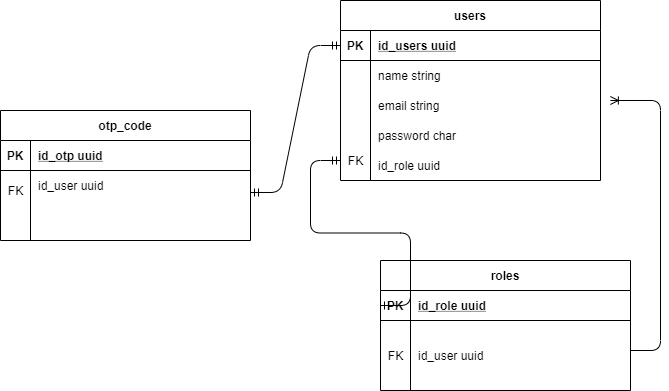

The diagram above was exported from draw.io. Its source (the exported page's mxGraphModel, read from the mxfile embedded in the PNG):
<mxGraphModel dx="868" dy="482" grid="1" gridSize="10" guides="1" tooltips="1" connect="1" arrows="1" fold="1" page="1" pageScale="1" pageWidth="850" pageHeight="1100" math="0" shadow="0" extFonts="Permanent Marker^https://fonts.googleapis.com/css?family=Permanent+Marker">
  <root>
    <mxCell id="0" />
    <mxCell id="1" parent="0" />
    <mxCell id="zCfyI6hdHEBbAIqRKRUE-11" value="email string" style="shape=partialRectangle;overflow=hidden;connectable=0;fillColor=none;top=0;left=0;bottom=0;right=0;align=left;spacingLeft=6;" parent="1" vertex="1">
      <mxGeometry x="440" y="110" width="230" height="30" as="geometry" />
    </mxCell>
    <mxCell id="zCfyI6hdHEBbAIqRKRUE-12" value="password char" style="shape=partialRectangle;overflow=hidden;connectable=0;fillColor=none;top=0;left=0;bottom=0;right=0;align=left;spacingLeft=6;" parent="1" vertex="1">
      <mxGeometry x="440" y="140" width="230" height="30" as="geometry" />
    </mxCell>
    <mxCell id="C-vyLk0tnHw3VtMMgP7b-23" value="users" style="shape=table;startSize=30;container=1;collapsible=1;childLayout=tableLayout;fixedRows=1;rowLines=0;fontStyle=1;align=center;resizeLast=1;" parent="1" vertex="1">
      <mxGeometry x="410" y="20" width="260" height="180" as="geometry" />
    </mxCell>
    <mxCell id="C-vyLk0tnHw3VtMMgP7b-24" value="" style="shape=partialRectangle;collapsible=0;dropTarget=0;pointerEvents=0;fillColor=none;points=[[0,0.5],[1,0.5]];portConstraint=eastwest;top=0;left=0;right=0;bottom=1;" parent="C-vyLk0tnHw3VtMMgP7b-23" vertex="1">
      <mxGeometry y="30" width="260" height="30" as="geometry" />
    </mxCell>
    <mxCell id="C-vyLk0tnHw3VtMMgP7b-25" value="PK" style="shape=partialRectangle;overflow=hidden;connectable=0;fillColor=none;top=0;left=0;bottom=0;right=0;fontStyle=1;" parent="C-vyLk0tnHw3VtMMgP7b-24" vertex="1">
      <mxGeometry width="30" height="30" as="geometry" />
    </mxCell>
    <mxCell id="C-vyLk0tnHw3VtMMgP7b-26" value="id_users uuid" style="shape=partialRectangle;overflow=hidden;connectable=0;fillColor=none;top=0;left=0;bottom=0;right=0;align=left;spacingLeft=6;fontStyle=5;" parent="C-vyLk0tnHw3VtMMgP7b-24" vertex="1">
      <mxGeometry x="30" width="230" height="30" as="geometry" />
    </mxCell>
    <mxCell id="C-vyLk0tnHw3VtMMgP7b-27" value="" style="shape=partialRectangle;collapsible=0;dropTarget=0;pointerEvents=0;fillColor=none;points=[[0,0.5],[1,0.5]];portConstraint=eastwest;top=0;left=0;right=0;bottom=0;" parent="C-vyLk0tnHw3VtMMgP7b-23" vertex="1">
      <mxGeometry y="60" width="260" height="30" as="geometry" />
    </mxCell>
    <mxCell id="C-vyLk0tnHw3VtMMgP7b-28" value="" style="shape=partialRectangle;overflow=hidden;connectable=0;fillColor=none;top=0;left=0;bottom=0;right=0;" parent="C-vyLk0tnHw3VtMMgP7b-27" vertex="1">
      <mxGeometry width="30" height="30" as="geometry" />
    </mxCell>
    <mxCell id="C-vyLk0tnHw3VtMMgP7b-29" value="name string" style="shape=partialRectangle;overflow=hidden;connectable=0;fillColor=none;top=0;left=0;bottom=0;right=0;align=left;spacingLeft=6;" parent="C-vyLk0tnHw3VtMMgP7b-27" vertex="1">
      <mxGeometry x="30" width="230" height="30" as="geometry" />
    </mxCell>
    <mxCell id="C-vyLk0tnHw3VtMMgP7b-13" value="otp_code" style="shape=table;startSize=30;container=1;collapsible=1;childLayout=tableLayout;fixedRows=1;rowLines=0;fontStyle=1;align=center;resizeLast=1;" parent="1" vertex="1">
      <mxGeometry x="70" y="130" width="250" height="130" as="geometry" />
    </mxCell>
    <mxCell id="C-vyLk0tnHw3VtMMgP7b-14" value="" style="shape=partialRectangle;collapsible=0;dropTarget=0;pointerEvents=0;fillColor=none;points=[[0,0.5],[1,0.5]];portConstraint=eastwest;top=0;left=0;right=0;bottom=1;" parent="C-vyLk0tnHw3VtMMgP7b-13" vertex="1">
      <mxGeometry y="30" width="250" height="30" as="geometry" />
    </mxCell>
    <mxCell id="C-vyLk0tnHw3VtMMgP7b-15" value="PK" style="shape=partialRectangle;overflow=hidden;connectable=0;fillColor=none;top=0;left=0;bottom=0;right=0;fontStyle=1;" parent="C-vyLk0tnHw3VtMMgP7b-14" vertex="1">
      <mxGeometry width="30" height="30" as="geometry" />
    </mxCell>
    <mxCell id="C-vyLk0tnHw3VtMMgP7b-16" value="id_otp uuid" style="shape=partialRectangle;overflow=hidden;connectable=0;fillColor=none;top=0;left=0;bottom=0;right=0;align=left;spacingLeft=6;fontStyle=5;" parent="C-vyLk0tnHw3VtMMgP7b-14" vertex="1">
      <mxGeometry x="30" width="220" height="30" as="geometry" />
    </mxCell>
    <mxCell id="C-vyLk0tnHw3VtMMgP7b-17" value="" style="shape=partialRectangle;collapsible=0;dropTarget=0;pointerEvents=0;fillColor=none;points=[[0,0.5],[1,0.5]];portConstraint=eastwest;top=0;left=0;right=0;bottom=0;" parent="C-vyLk0tnHw3VtMMgP7b-13" vertex="1">
      <mxGeometry y="60" width="250" height="30" as="geometry" />
    </mxCell>
    <mxCell id="C-vyLk0tnHw3VtMMgP7b-18" value="" style="shape=partialRectangle;overflow=hidden;connectable=0;fillColor=none;top=0;left=0;bottom=0;right=0;" parent="C-vyLk0tnHw3VtMMgP7b-17" vertex="1">
      <mxGeometry width="30" height="30" as="geometry" />
    </mxCell>
    <mxCell id="C-vyLk0tnHw3VtMMgP7b-19" value="id_user uuid" style="shape=partialRectangle;overflow=hidden;connectable=0;fillColor=none;top=0;left=0;bottom=0;right=0;align=left;spacingLeft=6;" parent="C-vyLk0tnHw3VtMMgP7b-17" vertex="1">
      <mxGeometry x="30" width="220" height="30" as="geometry" />
    </mxCell>
    <mxCell id="C-vyLk0tnHw3VtMMgP7b-20" value="" style="shape=partialRectangle;collapsible=0;dropTarget=0;pointerEvents=0;fillColor=none;points=[[0,0.5],[1,0.5]];portConstraint=eastwest;top=0;left=0;right=0;bottom=0;" parent="C-vyLk0tnHw3VtMMgP7b-13" vertex="1">
      <mxGeometry y="90" width="250" height="30" as="geometry" />
    </mxCell>
    <mxCell id="C-vyLk0tnHw3VtMMgP7b-21" value="" style="shape=partialRectangle;overflow=hidden;connectable=0;fillColor=none;top=0;left=0;bottom=0;right=0;" parent="C-vyLk0tnHw3VtMMgP7b-20" vertex="1">
      <mxGeometry width="30" height="30" as="geometry" />
    </mxCell>
    <mxCell id="C-vyLk0tnHw3VtMMgP7b-22" value="" style="shape=partialRectangle;overflow=hidden;connectable=0;fillColor=none;top=0;left=0;bottom=0;right=0;align=left;spacingLeft=6;" parent="C-vyLk0tnHw3VtMMgP7b-20" vertex="1">
      <mxGeometry x="30" width="220" height="30" as="geometry" />
    </mxCell>
    <mxCell id="zCfyI6hdHEBbAIqRKRUE-14" value="" style="edgeStyle=entityRelationEdgeStyle;fontSize=12;html=1;endArrow=ERoneToMany;entryX=1.038;entryY=1.333;entryDx=0;entryDy=0;entryPerimeter=0;" parent="1" target="C-vyLk0tnHw3VtMMgP7b-27" edge="1">
      <mxGeometry width="100" height="100" relative="1" as="geometry">
        <mxPoint x="700" y="370" as="sourcePoint" />
        <mxPoint x="780" y="90" as="targetPoint" />
      </mxGeometry>
    </mxCell>
    <mxCell id="zCfyI6hdHEBbAIqRKRUE-1" value="roles" style="shape=table;startSize=30;container=1;collapsible=1;childLayout=tableLayout;fixedRows=1;rowLines=0;fontStyle=1;align=center;resizeLast=1;" parent="1" vertex="1">
      <mxGeometry x="450" y="280" width="250" height="130" as="geometry" />
    </mxCell>
    <mxCell id="zCfyI6hdHEBbAIqRKRUE-2" value="" style="shape=partialRectangle;collapsible=0;dropTarget=0;pointerEvents=0;fillColor=none;points=[[0,0.5],[1,0.5]];portConstraint=eastwest;top=0;left=0;right=0;bottom=1;" parent="zCfyI6hdHEBbAIqRKRUE-1" vertex="1">
      <mxGeometry y="30" width="250" height="30" as="geometry" />
    </mxCell>
    <mxCell id="zCfyI6hdHEBbAIqRKRUE-3" value="PK" style="shape=partialRectangle;overflow=hidden;connectable=0;fillColor=none;top=0;left=0;bottom=0;right=0;fontStyle=1;" parent="zCfyI6hdHEBbAIqRKRUE-2" vertex="1">
      <mxGeometry width="30" height="30" as="geometry" />
    </mxCell>
    <mxCell id="zCfyI6hdHEBbAIqRKRUE-4" value="id_role uuid" style="shape=partialRectangle;overflow=hidden;connectable=0;fillColor=none;top=0;left=0;bottom=0;right=0;align=left;spacingLeft=6;fontStyle=5;" parent="zCfyI6hdHEBbAIqRKRUE-2" vertex="1">
      <mxGeometry x="30" width="220" height="30" as="geometry" />
    </mxCell>
    <mxCell id="zCfyI6hdHEBbAIqRKRUE-5" value="" style="shape=partialRectangle;collapsible=0;dropTarget=0;pointerEvents=0;fillColor=none;points=[[0,0.5],[1,0.5]];portConstraint=eastwest;top=0;left=0;right=0;bottom=0;" parent="zCfyI6hdHEBbAIqRKRUE-1" vertex="1">
      <mxGeometry y="60" width="250" height="30" as="geometry" />
    </mxCell>
    <mxCell id="zCfyI6hdHEBbAIqRKRUE-6" value="" style="shape=partialRectangle;overflow=hidden;connectable=0;fillColor=none;top=0;left=0;bottom=0;right=0;" parent="zCfyI6hdHEBbAIqRKRUE-5" vertex="1">
      <mxGeometry width="30" height="30" as="geometry" />
    </mxCell>
    <mxCell id="zCfyI6hdHEBbAIqRKRUE-7" value="" style="shape=partialRectangle;overflow=hidden;connectable=0;fillColor=none;top=0;left=0;bottom=0;right=0;align=left;spacingLeft=6;" parent="zCfyI6hdHEBbAIqRKRUE-5" vertex="1">
      <mxGeometry x="30" width="220" height="30" as="geometry" />
    </mxCell>
    <mxCell id="zCfyI6hdHEBbAIqRKRUE-8" value="" style="shape=partialRectangle;collapsible=0;dropTarget=0;pointerEvents=0;fillColor=none;points=[[0,0.5],[1,0.5]];portConstraint=eastwest;top=0;left=0;right=0;bottom=0;" parent="zCfyI6hdHEBbAIqRKRUE-1" vertex="1">
      <mxGeometry y="90" width="250" height="30" as="geometry" />
    </mxCell>
    <mxCell id="zCfyI6hdHEBbAIqRKRUE-9" value="" style="shape=partialRectangle;overflow=hidden;connectable=0;fillColor=none;top=0;left=0;bottom=0;right=0;" parent="zCfyI6hdHEBbAIqRKRUE-8" vertex="1">
      <mxGeometry width="30" height="30" as="geometry" />
    </mxCell>
    <mxCell id="zCfyI6hdHEBbAIqRKRUE-10" value="" style="shape=partialRectangle;overflow=hidden;connectable=0;fillColor=none;top=0;left=0;bottom=0;right=0;align=left;spacingLeft=6;" parent="zCfyI6hdHEBbAIqRKRUE-8" vertex="1">
      <mxGeometry x="30" width="220" height="30" as="geometry" />
    </mxCell>
    <mxCell id="dvs0M7yUSNQ8gN-3K9q5-1" value="id_user uuid" style="shape=partialRectangle;overflow=hidden;connectable=0;fillColor=none;top=0;left=0;bottom=0;right=0;align=left;spacingLeft=6;" vertex="1" parent="1">
      <mxGeometry x="480" y="360" width="230" height="30" as="geometry" />
    </mxCell>
    <mxCell id="dvs0M7yUSNQ8gN-3K9q5-3" value="" style="edgeStyle=entityRelationEdgeStyle;fontSize=12;html=1;endArrow=ERmandOne;startArrow=ERmandOne;exitX=0;exitY=0.5;exitDx=0;exitDy=0;" edge="1" parent="1" source="zCfyI6hdHEBbAIqRKRUE-2">
      <mxGeometry width="100" height="100" relative="1" as="geometry">
        <mxPoint x="380" y="280" as="sourcePoint" />
        <mxPoint x="410" y="180" as="targetPoint" />
      </mxGeometry>
    </mxCell>
    <mxCell id="dvs0M7yUSNQ8gN-3K9q5-4" value="id_role uuid" style="shape=partialRectangle;overflow=hidden;connectable=0;fillColor=none;top=0;left=0;bottom=0;right=0;align=left;spacingLeft=6;" vertex="1" parent="1">
      <mxGeometry x="440" y="170" width="230" height="30" as="geometry" />
    </mxCell>
    <mxCell id="dvs0M7yUSNQ8gN-3K9q5-5" value="FK" style="text;html=1;align=center;verticalAlign=middle;resizable=0;points=[];autosize=1;" vertex="1" parent="1">
      <mxGeometry x="410" y="170" width="30" height="20" as="geometry" />
    </mxCell>
    <mxCell id="dvs0M7yUSNQ8gN-3K9q5-6" value="FK" style="text;html=1;align=center;verticalAlign=middle;resizable=0;points=[];autosize=1;" vertex="1" parent="1">
      <mxGeometry x="70" y="200" width="30" height="20" as="geometry" />
    </mxCell>
    <mxCell id="dvs0M7yUSNQ8gN-3K9q5-7" value="FK" style="text;html=1;align=center;verticalAlign=middle;resizable=0;points=[];autosize=1;" vertex="1" parent="1">
      <mxGeometry x="450" y="365" width="30" height="20" as="geometry" />
    </mxCell>
    <mxCell id="dvs0M7yUSNQ8gN-3K9q5-10" value="" style="edgeStyle=entityRelationEdgeStyle;fontSize=12;html=1;endArrow=ERmandOne;startArrow=ERmandOne;entryX=0;entryY=0.5;entryDx=0;entryDy=0;exitX=1;exitY=0.733;exitDx=0;exitDy=0;exitPerimeter=0;" edge="1" parent="1" source="C-vyLk0tnHw3VtMMgP7b-17" target="C-vyLk0tnHw3VtMMgP7b-24">
      <mxGeometry width="100" height="100" relative="1" as="geometry">
        <mxPoint x="380" y="280" as="sourcePoint" />
        <mxPoint x="480" y="180" as="targetPoint" />
      </mxGeometry>
    </mxCell>
  </root>
</mxGraphModel>